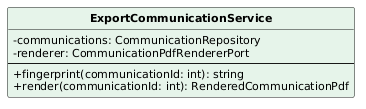

The diagram above was rendered by PlantUML. Its source (embedded in the PNG):
@startuml
skinparam classAttributeIconSize 0
skinparam classFontStyle bold
skinparam classFontSize 13
skinparam classAttributeFontSize 11
skinparam shadowing false
hide circle
class ExportCommunicationService #E6F4EA {
  -communications: CommunicationRepository
  -renderer: CommunicationPdfRendererPort
  --
  +fingerprint(communicationId: int): string
  +render(communicationId: int): RenderedCommunicationPdf
}
@enduml